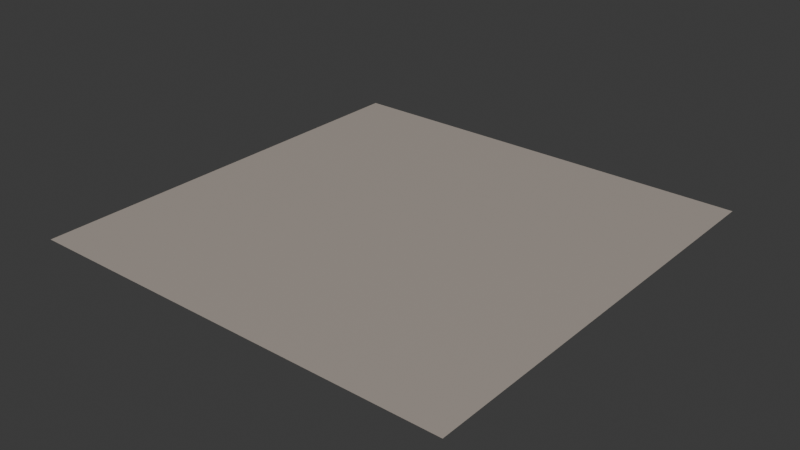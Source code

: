 # Source: grey-sandstone.blend  (saved by Blender 4.0.36; exported with 4.5.12 LTS)
import bpy
from mathutils import Matrix  # noqa: F401  (used for matrix-valued properties, if any)

bpy.ops.wm.read_factory_settings(use_empty=True)
scene = bpy.context.scene
scene.name = 'Scene'

# ---- collections
col_collection = bpy.data.collections.new('Collection'); scene.collection.children.link(col_collection)

# ---- images (referenced by path relative to the original .blend; pixels are not part of the script)
import os
ASSET_DIR = os.environ.get("B2B_ASSET_DIR", "")  # directory of the original .blend (textures are referenced by path, not embedded)
HERE = os.path.dirname(os.path.abspath(__file__))  # packed textures are extracted next to this script under _unpacked/

def load_image(name, relpath, width, height, colorspace="sRGB"):
    """Load a texture the original file referenced (path relative to the .blend, or extracted next to this script)."""
    p = next((c for c in (os.path.join(HERE, relpath), os.path.join(ASSET_DIR, relpath)) if relpath and os.path.exists(c)), "")
    if p:
        img = bpy.data.images.load(p, check_existing=True)
        img.name = name
    else:  # same state as the original file: an image datablock whose file is absent (Cycles renders it pink)
        img = bpy.data.images.new(name, width, height)
        img.source = "FILE"
        img.filepath = "//" + (relpath or name)
    img.colorspace_settings.name = colorspace
    return img
img_base_058 = load_image('base.058', '_unpacked/base.30a17146.png', 512, 512, 'sRGB')

# ---- materials (node trees are filled in below, after node groups)
mat_grey_sandstone_001 = bpy.data.materials.new('grey-sandstone.001')
mat_grey_sandstone_001.use_transparent_shadow = False

# ---- material node trees
mat_grey_sandstone_001.use_nodes = True; mat_grey_sandstone_001.node_tree.nodes.clear()
_N = mat_grey_sandstone_001.node_tree.nodes; _L = mat_grey_sandstone_001.node_tree.links
n0 = _N.new('ShaderNodeBsdfPrincipled'); n0.name = 'Principled BSDF'; n0.location = (10, 300)
n1 = _N.new('ShaderNodeOutputMaterial'); n1.name = 'Material Output'; n1.location = (320, 270)
n2 = _N.new('ShaderNodeTexImage'); n2.name = 'Image Texture'; n2.location = (-440, 210)
n2.label = 'BASE COLOR'
n2.image = img_base_058
_L.new(n0.outputs[0], n1.inputs[0])
_L.new(n2.outputs[0], n0.inputs[0])
n1.is_active_output = True

# ---- world
world_world = bpy.data.worlds.new('World'); scene.world = world_world
world_world.use_nodes = True; world_world.node_tree.nodes.clear()
_N = world_world.node_tree.nodes; _L = world_world.node_tree.links
n0 = _N.new('ShaderNodeOutputWorld'); n0.name = 'World Output'; n0.location = (300, 300)
n1 = _N.new('ShaderNodeBackground'); n1.name = 'Background'; n1.location = (10, 300)
n1.inputs[0].default_value = (0.05088, 0.05088, 0.05088, 1.0)
_L.new(n1.outputs[0], n0.inputs[0])
n0.is_active_output = True
world_world.color = (0.05088, 0.05088, 0.05088)
world_world.use_sun_shadow = False
world_world.sun_shadow_jitter_overblur = 0.0

# ---- meshes
me_plane_058 = bpy.data.meshes.new('Plane.058')
me_plane_058.from_pydata([(-1.0, 1.0, 0.0), (-1.0, -1.0, 0.0), (1.0, 1.0, 0.0), (1.0, -1.0, 0.0)], [], [(0, 1, 2), (1, 3, 2)])
_uv = me_plane_058.uv_layers.new(name='UVMap')
_uv.uv.foreach_set('vector', [0.0, 1.0, 0.0, 0.0, 1.0, 1.0, 0.0, 0.0, 1.0, 0.0, 1.0, 1.0])
me_plane_058.materials.append(mat_grey_sandstone_001)
me_plane_058.update()
me_plane_058.normals_split_custom_set([tuple(v) for v in zip(*[iter([0.0, 0.0, 1.0, 0.0, 0.0, 1.0, 0.0, 0.0, 1.0, 0.0, 0.0, 1.0, 0.0, 0.0, 1.0, 0.0, 0.0, 1.0])] * 3)])

# ---- objects
ob_grey_sandstone = bpy.data.objects.new('grey-sandstone', me_plane_058)

# ---- transforms, parenting, visibility, modifiers, constraints
ob_grey_sandstone.location = (0.0, 0.0, 0.0)
ob_grey_sandstone.rotation_mode = 'QUATERNION'
ob_grey_sandstone.rotation_quaternion = (1.0, 0.0, 0.0, 0.0)

# ---- collection membership
scene.collection.objects.link(ob_grey_sandstone)

# ---- scene / render settings (as saved in the file)
scene.frame_start = 1; scene.frame_end = 250; scene.frame_set(1)
scene.render.engine = 'BLENDER_EEVEE_NEXT'
scene.cycles.sampling_pattern = 'TABULATED_SOBOL'
bpy.context.view_layer.update()

# ---- added for rendering (the .blend has no active camera and no usable light): camera, sun
cam_auto = bpy.data.cameras.new('AutoCamera')
cam_auto.lens = 50.0
cam_auto.sensor_width = 36.0
cam_auto.clip_end = 1000.0
ob_auto_camera = bpy.data.objects.new('AutoCamera', cam_auto)
scene.collection.objects.link(ob_auto_camera)
ob_auto_camera.location = (2.61693, -3.14032, 2.09354)
ob_auto_camera.rotation_euler = (1.09748, -7.21219e-08, 0.694738)
scene.camera = ob_auto_camera
light_auto_sun = bpy.data.lights.new('AutoSun', 'SUN')
light_auto_sun.energy = 3.0
light_auto_sun.angle = 0.0523599
ob_auto_sun = bpy.data.objects.new('AutoSun', light_auto_sun)
scene.collection.objects.link(ob_auto_sun)
ob_auto_sun.rotation_euler = (0.872665, 0.174533, 0.523599)
bpy.context.view_layer.update()
